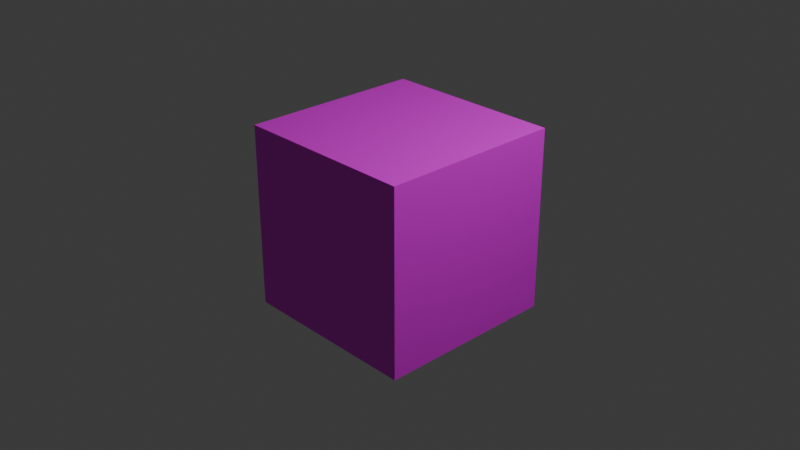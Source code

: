 # Source: stone.blend  (saved by Blender 4.3.34; exported with 4.5.12 LTS)
import bpy
from mathutils import Matrix  # noqa: F401  (used for matrix-valued properties, if any)

bpy.ops.wm.read_factory_settings(use_empty=True)
scene = bpy.context.scene
scene.name = 'Scene'

# ---- collections
col_collection = bpy.data.collections.new('Collection'); scene.collection.children.link(col_collection)

# ---- images (referenced by path relative to the original .blend; pixels are not part of the script)
import os
ASSET_DIR = os.environ.get("B2B_ASSET_DIR", "")  # directory of the original .blend (textures are referenced by path, not embedded)
HERE = os.path.dirname(os.path.abspath(__file__))  # packed textures are extracted next to this script under _unpacked/

def load_image(name, relpath, width, height, colorspace="sRGB"):
    """Load a texture the original file referenced (path relative to the .blend, or extracted next to this script)."""
    p = next((c for c in (os.path.join(HERE, relpath), os.path.join(ASSET_DIR, relpath)) if relpath and os.path.exists(c)), "")
    if p:
        img = bpy.data.images.load(p, check_existing=True)
        img.name = name
    else:  # same state as the original file: an image datablock whose file is absent (Cycles renders it pink)
        img = bpy.data.images.new(name, width, height)
        img.source = "FILE"
        img.filepath = "//" + (relpath or name)
    img.colorspace_settings.name = colorspace
    return img
img_download__1__jpg = load_image('download (1).jpg', 'download (1).jpg', 1024, 1024, 'sRGB')

# ---- materials (node trees are filled in below, after node groups)
mat_material = bpy.data.materials.new('Material')
mat_material.alpha_threshold = 0.0
mat_material.roughness = 0.5
mat_material.line_color = (0.0, 0.0, 0.0, 1.0)

# ---- material node trees
mat_material.use_nodes = True; mat_material.node_tree.nodes.clear()
_N = mat_material.node_tree.nodes; _L = mat_material.node_tree.links
n0 = _N.new('ShaderNodeOutputMaterial'); n0.name = 'Material Output'; n0.location = (300, 300)
n1 = _N.new('ShaderNodeBsdfPrincipled'); n1.name = 'Principled BSDF'; n1.location = (10, 300)
n1.inputs[3].default_value = 1.45
n2 = _N.new('ShaderNodeTexImage'); n2.name = 'Image Texture'; n2.location = (-280, 280)
n2.image = img_download__1__jpg
_L.new(n1.outputs[0], n0.inputs[0])
_L.new(n2.outputs[0], n1.inputs[0])
n0.is_active_output = True

# ---- world
world_world = bpy.data.worlds.new('World'); scene.world = world_world
world_world.use_nodes = True; world_world.node_tree.nodes.clear()
_N = world_world.node_tree.nodes; _L = world_world.node_tree.links
n0 = _N.new('ShaderNodeOutputWorld'); n0.name = 'World Output'; n0.location = (300, 300)
n1 = _N.new('ShaderNodeBackground'); n1.name = 'Background'; n1.location = (10, 300)
n1.inputs[0].default_value = (0.05088, 0.05088, 0.05088, 1.0)
_L.new(n1.outputs[0], n0.inputs[0])
n0.is_active_output = True
world_world.color = (0.05088, 0.05088, 0.05088)
world_world.sun_shadow_jitter_overblur = 0.0

# ---- cameras
cam_camera = bpy.data.cameras.new('Camera')
cam_camera.clip_end = 100.0
cam_camera.ortho_scale = 7.314

# ---- lights
light_light = bpy.data.lights.new('Light', 'POINT')
light_light.energy = 1000.0
light_light.shadow_soft_size = 0.1

# ---- meshes
me_cube = bpy.data.meshes.new('Cube')
me_cube.from_pydata([(1.0, 1.0, 1.0), (1.0, 1.0, -1.0), (1.0, -1.0, 1.0), (1.0, -1.0, -1.0), (-1.0, 1.0, 1.0), (-1.0, 1.0, -1.0), (-1.0, -1.0, 1.0), (-1.0, -1.0, -1.0)], [], [(0, 4, 6, 2), (3, 2, 6, 7), (7, 6, 4, 5), (5, 1, 3, 7), (1, 0, 2, 3), (5, 4, 0, 1)])
_uv = me_cube.uv_layers.new(name='UVMap')
_uv.uv.foreach_set('vector', [0.9994, 0.9932, 1.998, 0.9932, 1.998, 1.992, 0.9994, 1.992, 0.0005792, 1.992, 0.9994, 1.992, 0.9994, 2.991, 0.0005792, 2.991, 0.0005792, -1.004, 0.9994, -1.004, 0.9994, -0.005598, 0.0005792, -0.005598, -0.9983, 0.9932, 0.0005792, 0.9932, 0.0005792, 1.992, -0.9983, 1.992, 0.0005792, 0.9932, 0.9994, 0.9932, 0.9994, 1.992, 0.0005792, 1.992, 0.0005792, -0.005598, 0.9994, -0.005598, 0.9994, 0.9932, 0.0005792, 0.9932])
me_cube.materials.append(mat_material)
me_cube.use_mirror_vertex_groups = False
me_cube.update()

# ---- objects
ob_cube = bpy.data.objects.new('Cube', me_cube)
ob_light = bpy.data.objects.new('Light', light_light)
ob_camera = bpy.data.objects.new('Camera', cam_camera)

# ---- transforms, parenting, visibility, modifiers, constraints
ob_cube.location = (0.0, 0.0, 0.0)
ob_cube.lock_rotations_4d = False
ob_cube.empty_display_type = 'ARROWS'
ob_cube.lineart.crease_threshold = 0.0
ob_light.location = (4.076, 1.005, 5.904)
ob_light.rotation_euler = (0.6503, 0.05522, 1.866)
ob_light.lock_rotations_4d = False
ob_light.empty_display_type = 'ARROWS'
ob_light.color = (0.0, 0.0, 0.0, 0.0)
ob_light.lineart.crease_threshold = 0.0
ob_camera.location = (7.359, -6.926, 4.958)
ob_camera.rotation_euler = (1.109, 0.0, 0.8149)
ob_camera.lock_rotations_4d = False
ob_camera.empty_display_type = 'ARROWS'
ob_camera.color = (0.0, 0.0, 0.0, 0.0)
ob_camera.display_type = 'WIRE'
ob_camera.lineart.crease_threshold = 0.0

# ---- collection membership
col_collection.objects.link(ob_cube)
col_collection.objects.link(ob_light)
col_collection.objects.link(ob_camera)

# ---- scene / render settings (as saved in the file)
scene.camera = ob_camera
scene.frame_start = 1; scene.frame_end = 250; scene.frame_set(89)
scene.render.engine = 'BLENDER_EEVEE_NEXT'
bpy.context.view_layer.update()

